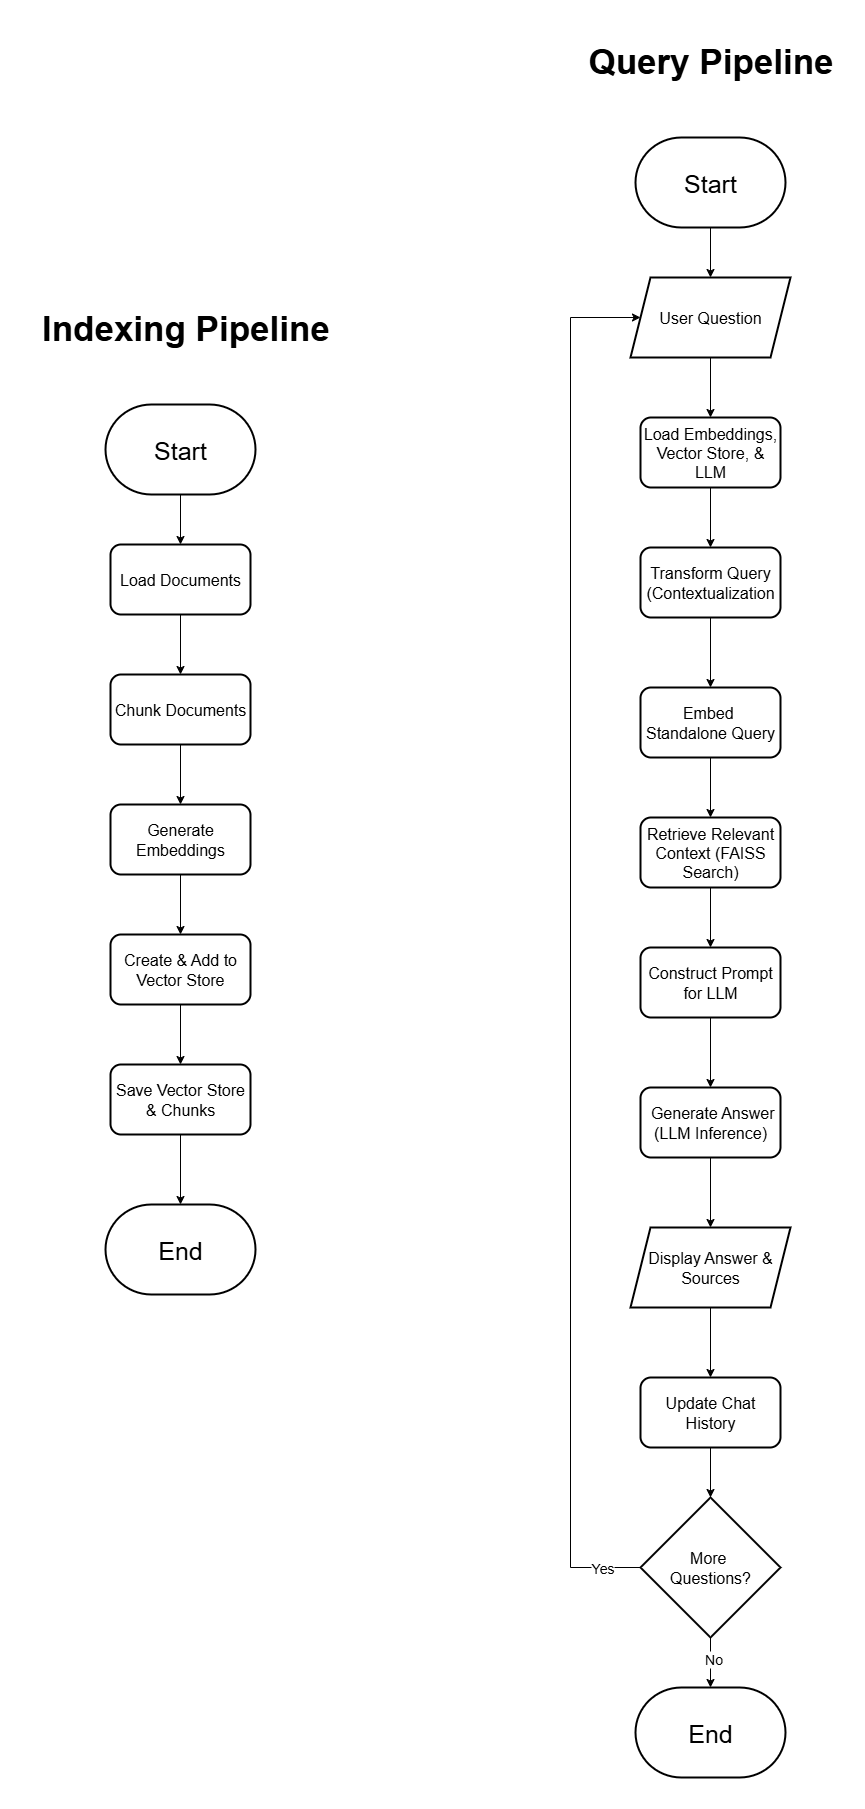

The diagram above was exported from draw.io. Its source (the exported page's mxGraphModel, read from the mxfile embedded in the PNG):
<mxGraphModel dx="2907" dy="1703" grid="1" gridSize="10" guides="1" tooltips="1" connect="1" arrows="1" fold="1" page="1" pageScale="1" pageWidth="827" pageHeight="1169" math="0" shadow="0">
  <root>
    <mxCell id="0" />
    <mxCell id="1" parent="0" />
    <mxCell id="SP6L65EM9h5k78a9JjNX-16" style="edgeStyle=orthogonalEdgeStyle;rounded=0;orthogonalLoop=1;jettySize=auto;html=1;entryX=0.5;entryY=0;entryDx=0;entryDy=0;" parent="1" source="SP6L65EM9h5k78a9JjNX-2" target="SP6L65EM9h5k78a9JjNX-15" edge="1">
      <mxGeometry relative="1" as="geometry" />
    </mxCell>
    <mxCell id="SP6L65EM9h5k78a9JjNX-2" value="&lt;font style=&quot;font-size: 25px;&quot;&gt;Start&lt;/font&gt;" style="strokeWidth=2;html=1;shape=mxgraph.flowchart.terminator;whiteSpace=wrap;" parent="1" vertex="1">
      <mxGeometry x="1185" y="130" width="150" height="90" as="geometry" />
    </mxCell>
    <mxCell id="SP6L65EM9h5k78a9JjNX-3" style="edgeStyle=orthogonalEdgeStyle;rounded=0;orthogonalLoop=1;jettySize=auto;html=1;" parent="1" source="SP6L65EM9h5k78a9JjNX-4" target="SP6L65EM9h5k78a9JjNX-6" edge="1">
      <mxGeometry relative="1" as="geometry" />
    </mxCell>
    <mxCell id="SP6L65EM9h5k78a9JjNX-4" value="&lt;font style=&quot;font-size: 16px;&quot;&gt;Load Embeddings, Vector Store, &amp;amp; LLM&lt;/font&gt;" style="html=1;dashed=0;whiteSpace=wrap;rounded=1;strokeWidth=2;" parent="1" vertex="1">
      <mxGeometry x="1190" y="410" width="140" height="70" as="geometry" />
    </mxCell>
    <mxCell id="SP6L65EM9h5k78a9JjNX-5" style="edgeStyle=orthogonalEdgeStyle;rounded=0;orthogonalLoop=1;jettySize=auto;html=1;" parent="1" source="SP6L65EM9h5k78a9JjNX-6" target="SP6L65EM9h5k78a9JjNX-8" edge="1">
      <mxGeometry relative="1" as="geometry" />
    </mxCell>
    <mxCell id="SP6L65EM9h5k78a9JjNX-6" value="&lt;font style=&quot;font-size: 16px;&quot;&gt;Transform Query (Contextualization&lt;/font&gt;" style="html=1;dashed=0;whiteSpace=wrap;rounded=1;strokeWidth=2;" parent="1" vertex="1">
      <mxGeometry x="1190" y="540" width="140" height="70" as="geometry" />
    </mxCell>
    <mxCell id="SP6L65EM9h5k78a9JjNX-7" style="edgeStyle=orthogonalEdgeStyle;rounded=0;orthogonalLoop=1;jettySize=auto;html=1;" parent="1" source="SP6L65EM9h5k78a9JjNX-8" target="SP6L65EM9h5k78a9JjNX-10" edge="1">
      <mxGeometry relative="1" as="geometry" />
    </mxCell>
    <mxCell id="SP6L65EM9h5k78a9JjNX-8" value="&lt;font style=&quot;font-size: 16px;&quot;&gt;Embed&amp;nbsp;&lt;/font&gt;&lt;div&gt;&lt;font style=&quot;font-size: 16px;&quot;&gt;Standalone Query&lt;/font&gt;&lt;/div&gt;" style="html=1;dashed=0;whiteSpace=wrap;rounded=1;strokeWidth=2;" parent="1" vertex="1">
      <mxGeometry x="1190" y="680" width="140" height="70" as="geometry" />
    </mxCell>
    <mxCell id="SP6L65EM9h5k78a9JjNX-9" style="edgeStyle=orthogonalEdgeStyle;rounded=0;orthogonalLoop=1;jettySize=auto;html=1;entryX=0.5;entryY=0;entryDx=0;entryDy=0;" parent="1" source="SP6L65EM9h5k78a9JjNX-10" target="SP6L65EM9h5k78a9JjNX-11" edge="1">
      <mxGeometry relative="1" as="geometry" />
    </mxCell>
    <mxCell id="SP6L65EM9h5k78a9JjNX-10" value="&lt;font style=&quot;font-size: 16px;&quot;&gt;Retrieve Relevant Context (FAISS Search)&lt;/font&gt;" style="html=1;dashed=0;whiteSpace=wrap;rounded=1;strokeWidth=2;" parent="1" vertex="1">
      <mxGeometry x="1190" y="810" width="140" height="70" as="geometry" />
    </mxCell>
    <mxCell id="SP6L65EM9h5k78a9JjNX-22" style="edgeStyle=orthogonalEdgeStyle;rounded=0;orthogonalLoop=1;jettySize=auto;html=1;" parent="1" source="SP6L65EM9h5k78a9JjNX-11" target="SP6L65EM9h5k78a9JjNX-18" edge="1">
      <mxGeometry relative="1" as="geometry" />
    </mxCell>
    <mxCell id="SP6L65EM9h5k78a9JjNX-11" value="&lt;font style=&quot;font-size: 16px;&quot;&gt;Construct Prompt for LLM&lt;/font&gt;" style="html=1;dashed=0;whiteSpace=wrap;rounded=1;strokeWidth=2;" parent="1" vertex="1">
      <mxGeometry x="1190" y="940" width="140" height="70" as="geometry" />
    </mxCell>
    <mxCell id="SP6L65EM9h5k78a9JjNX-12" value="&lt;font style=&quot;font-size: 25px;&quot;&gt;End&lt;/font&gt;" style="strokeWidth=2;html=1;shape=mxgraph.flowchart.terminator;whiteSpace=wrap;" parent="1" vertex="1">
      <mxGeometry x="1185" y="1680" width="150" height="90" as="geometry" />
    </mxCell>
    <mxCell id="SP6L65EM9h5k78a9JjNX-14" value="&lt;font style=&quot;font-size: 35px;&quot;&gt;Query Pipeline&lt;/font&gt;" style="text;html=1;align=center;verticalAlign=middle;resizable=0;points=[];autosize=1;strokeColor=none;fillColor=none;fontStyle=1" parent="1" vertex="1">
      <mxGeometry x="1135" y="23" width="250" height="60" as="geometry" />
    </mxCell>
    <mxCell id="SP6L65EM9h5k78a9JjNX-17" style="edgeStyle=orthogonalEdgeStyle;rounded=0;orthogonalLoop=1;jettySize=auto;html=1;entryX=0.5;entryY=0;entryDx=0;entryDy=0;" parent="1" source="SP6L65EM9h5k78a9JjNX-15" target="SP6L65EM9h5k78a9JjNX-4" edge="1">
      <mxGeometry relative="1" as="geometry" />
    </mxCell>
    <mxCell id="SP6L65EM9h5k78a9JjNX-15" value="&lt;font style=&quot;font-size: 16px;&quot;&gt;User Question&lt;/font&gt;" style="shape=parallelogram;perimeter=parallelogramPerimeter;whiteSpace=wrap;html=1;fixedSize=1;strokeWidth=2;" parent="1" vertex="1">
      <mxGeometry x="1180" y="270" width="160" height="80" as="geometry" />
    </mxCell>
    <mxCell id="SP6L65EM9h5k78a9JjNX-23" style="edgeStyle=orthogonalEdgeStyle;rounded=0;orthogonalLoop=1;jettySize=auto;html=1;" parent="1" source="SP6L65EM9h5k78a9JjNX-18" target="SP6L65EM9h5k78a9JjNX-21" edge="1">
      <mxGeometry relative="1" as="geometry" />
    </mxCell>
    <mxCell id="SP6L65EM9h5k78a9JjNX-18" value="&lt;font style=&quot;font-size: 16px;&quot;&gt;&amp;nbsp;Generate Answer (LLM Inference)&lt;/font&gt;" style="html=1;dashed=0;whiteSpace=wrap;rounded=1;strokeWidth=2;" parent="1" vertex="1">
      <mxGeometry x="1190" y="1080" width="140" height="70" as="geometry" />
    </mxCell>
    <mxCell id="SP6L65EM9h5k78a9JjNX-25" style="edgeStyle=orthogonalEdgeStyle;rounded=0;orthogonalLoop=1;jettySize=auto;html=1;entryX=0.5;entryY=0;entryDx=0;entryDy=0;" parent="1" source="SP6L65EM9h5k78a9JjNX-19" target="SP6L65EM9h5k78a9JjNX-20" edge="1">
      <mxGeometry relative="1" as="geometry" />
    </mxCell>
    <mxCell id="SP6L65EM9h5k78a9JjNX-19" value="&lt;font style=&quot;font-size: 16px;&quot;&gt;Update Chat History&lt;/font&gt;" style="html=1;dashed=0;whiteSpace=wrap;rounded=1;strokeWidth=2;" parent="1" vertex="1">
      <mxGeometry x="1190" y="1370" width="140" height="70" as="geometry" />
    </mxCell>
    <mxCell id="SP6L65EM9h5k78a9JjNX-26" style="edgeStyle=orthogonalEdgeStyle;rounded=0;orthogonalLoop=1;jettySize=auto;html=1;" parent="1" source="SP6L65EM9h5k78a9JjNX-20" target="SP6L65EM9h5k78a9JjNX-12" edge="1">
      <mxGeometry relative="1" as="geometry" />
    </mxCell>
    <mxCell id="SP6L65EM9h5k78a9JjNX-29" value="No" style="edgeLabel;html=1;align=center;verticalAlign=middle;resizable=0;points=[];fontSize=14;" parent="SP6L65EM9h5k78a9JjNX-26" connectable="0" vertex="1">
      <mxGeometry x="-0.1714" y="1" relative="1" as="geometry">
        <mxPoint as="offset" />
      </mxGeometry>
    </mxCell>
    <mxCell id="SP6L65EM9h5k78a9JjNX-27" style="edgeStyle=orthogonalEdgeStyle;rounded=0;orthogonalLoop=1;jettySize=auto;html=1;entryX=0;entryY=0.5;entryDx=0;entryDy=0;" parent="1" source="SP6L65EM9h5k78a9JjNX-20" target="SP6L65EM9h5k78a9JjNX-15" edge="1">
      <mxGeometry relative="1" as="geometry">
        <Array as="points">
          <mxPoint x="1120" y="1560" />
          <mxPoint x="1120" y="310" />
        </Array>
      </mxGeometry>
    </mxCell>
    <mxCell id="SP6L65EM9h5k78a9JjNX-28" value="Yes" style="edgeLabel;html=1;align=center;verticalAlign=middle;resizable=0;points=[];fontSize=14;" parent="SP6L65EM9h5k78a9JjNX-27" connectable="0" vertex="1">
      <mxGeometry x="-0.9443" y="-1" relative="1" as="geometry">
        <mxPoint as="offset" />
      </mxGeometry>
    </mxCell>
    <mxCell id="SP6L65EM9h5k78a9JjNX-20" value="&lt;font style=&quot;font-size: 16px;&quot;&gt;More&amp;nbsp;&lt;/font&gt;&lt;div&gt;&lt;font style=&quot;font-size: 16px;&quot;&gt;Questions?&lt;/font&gt;&lt;/div&gt;" style="rhombus;whiteSpace=wrap;html=1;strokeWidth=2;" parent="1" vertex="1">
      <mxGeometry x="1190" y="1490" width="140" height="140" as="geometry" />
    </mxCell>
    <mxCell id="SP6L65EM9h5k78a9JjNX-24" style="edgeStyle=orthogonalEdgeStyle;rounded=0;orthogonalLoop=1;jettySize=auto;html=1;entryX=0.5;entryY=0;entryDx=0;entryDy=0;" parent="1" source="SP6L65EM9h5k78a9JjNX-21" target="SP6L65EM9h5k78a9JjNX-19" edge="1">
      <mxGeometry relative="1" as="geometry" />
    </mxCell>
    <mxCell id="SP6L65EM9h5k78a9JjNX-21" value="&lt;font style=&quot;font-size: 16px;&quot;&gt;Display Answer &amp;amp; Sources&lt;/font&gt;" style="shape=parallelogram;perimeter=parallelogramPerimeter;whiteSpace=wrap;html=1;fixedSize=1;strokeWidth=2;" parent="1" vertex="1">
      <mxGeometry x="1180" y="1220" width="160" height="80" as="geometry" />
    </mxCell>
    <mxCell id="WF9O0Fpyj0o3Se1tbqx2-15" style="edgeStyle=orthogonalEdgeStyle;rounded=0;orthogonalLoop=1;jettySize=auto;html=1;entryX=0.5;entryY=0;entryDx=0;entryDy=0;" edge="1" parent="1" source="WF9O0Fpyj0o3Se1tbqx2-16" target="WF9O0Fpyj0o3Se1tbqx2-18">
      <mxGeometry relative="1" as="geometry" />
    </mxCell>
    <mxCell id="WF9O0Fpyj0o3Se1tbqx2-16" value="&lt;font style=&quot;font-size: 25px;&quot;&gt;Start&lt;/font&gt;" style="strokeWidth=2;html=1;shape=mxgraph.flowchart.terminator;whiteSpace=wrap;" vertex="1" parent="1">
      <mxGeometry x="655" y="397" width="150" height="90" as="geometry" />
    </mxCell>
    <mxCell id="WF9O0Fpyj0o3Se1tbqx2-17" style="edgeStyle=orthogonalEdgeStyle;rounded=0;orthogonalLoop=1;jettySize=auto;html=1;" edge="1" parent="1" source="WF9O0Fpyj0o3Se1tbqx2-18" target="WF9O0Fpyj0o3Se1tbqx2-20">
      <mxGeometry relative="1" as="geometry" />
    </mxCell>
    <mxCell id="WF9O0Fpyj0o3Se1tbqx2-18" value="&lt;font style=&quot;font-size: 16px;&quot;&gt;Load Documents&lt;/font&gt;" style="html=1;dashed=0;whiteSpace=wrap;rounded=1;strokeWidth=2;" vertex="1" parent="1">
      <mxGeometry x="660" y="537" width="140" height="70" as="geometry" />
    </mxCell>
    <mxCell id="WF9O0Fpyj0o3Se1tbqx2-19" style="edgeStyle=orthogonalEdgeStyle;rounded=0;orthogonalLoop=1;jettySize=auto;html=1;" edge="1" parent="1" source="WF9O0Fpyj0o3Se1tbqx2-20" target="WF9O0Fpyj0o3Se1tbqx2-22">
      <mxGeometry relative="1" as="geometry" />
    </mxCell>
    <mxCell id="WF9O0Fpyj0o3Se1tbqx2-20" value="&lt;font style=&quot;font-size: 16px;&quot;&gt;Chunk Documents&lt;/font&gt;" style="html=1;dashed=0;whiteSpace=wrap;rounded=1;strokeWidth=2;" vertex="1" parent="1">
      <mxGeometry x="660" y="667" width="140" height="70" as="geometry" />
    </mxCell>
    <mxCell id="WF9O0Fpyj0o3Se1tbqx2-21" style="edgeStyle=orthogonalEdgeStyle;rounded=0;orthogonalLoop=1;jettySize=auto;html=1;" edge="1" parent="1" source="WF9O0Fpyj0o3Se1tbqx2-22" target="WF9O0Fpyj0o3Se1tbqx2-24">
      <mxGeometry relative="1" as="geometry" />
    </mxCell>
    <mxCell id="WF9O0Fpyj0o3Se1tbqx2-22" value="&lt;font style=&quot;font-size: 16px;&quot;&gt;Generate Embeddings&lt;/font&gt;" style="html=1;dashed=0;whiteSpace=wrap;rounded=1;strokeWidth=2;" vertex="1" parent="1">
      <mxGeometry x="660" y="797" width="140" height="70" as="geometry" />
    </mxCell>
    <mxCell id="WF9O0Fpyj0o3Se1tbqx2-23" style="edgeStyle=orthogonalEdgeStyle;rounded=0;orthogonalLoop=1;jettySize=auto;html=1;entryX=0.5;entryY=0;entryDx=0;entryDy=0;" edge="1" parent="1" source="WF9O0Fpyj0o3Se1tbqx2-24" target="WF9O0Fpyj0o3Se1tbqx2-25">
      <mxGeometry relative="1" as="geometry" />
    </mxCell>
    <mxCell id="WF9O0Fpyj0o3Se1tbqx2-24" value="&lt;font style=&quot;font-size: 16px;&quot;&gt;Create &amp;amp; Add to Vector Store&lt;/font&gt;" style="html=1;dashed=0;whiteSpace=wrap;rounded=1;strokeWidth=2;" vertex="1" parent="1">
      <mxGeometry x="660" y="927" width="140" height="70" as="geometry" />
    </mxCell>
    <mxCell id="WF9O0Fpyj0o3Se1tbqx2-25" value="&lt;font style=&quot;font-size: 16px;&quot;&gt;Save Vector Store &amp;amp; Chunks&lt;/font&gt;" style="html=1;dashed=0;whiteSpace=wrap;rounded=1;strokeWidth=2;" vertex="1" parent="1">
      <mxGeometry x="660" y="1057" width="140" height="70" as="geometry" />
    </mxCell>
    <mxCell id="WF9O0Fpyj0o3Se1tbqx2-26" value="&lt;font style=&quot;font-size: 25px;&quot;&gt;End&lt;/font&gt;" style="strokeWidth=2;html=1;shape=mxgraph.flowchart.terminator;whiteSpace=wrap;" vertex="1" parent="1">
      <mxGeometry x="655" y="1197" width="150" height="90" as="geometry" />
    </mxCell>
    <mxCell id="WF9O0Fpyj0o3Se1tbqx2-27" style="edgeStyle=orthogonalEdgeStyle;rounded=0;orthogonalLoop=1;jettySize=auto;html=1;entryX=0.5;entryY=0;entryDx=0;entryDy=0;entryPerimeter=0;" edge="1" parent="1" source="WF9O0Fpyj0o3Se1tbqx2-25" target="WF9O0Fpyj0o3Se1tbqx2-26">
      <mxGeometry relative="1" as="geometry" />
    </mxCell>
    <mxCell id="WF9O0Fpyj0o3Se1tbqx2-28" value="&lt;font style=&quot;font-size: 35px;&quot;&gt;&amp;nbsp;Indexing Pipeline&lt;/font&gt;" style="text;html=1;align=center;verticalAlign=middle;resizable=0;points=[];autosize=1;strokeColor=none;fillColor=none;fontStyle=1" vertex="1" parent="1">
      <mxGeometry x="580" y="290" width="300" height="60" as="geometry" />
    </mxCell>
  </root>
</mxGraphModel>